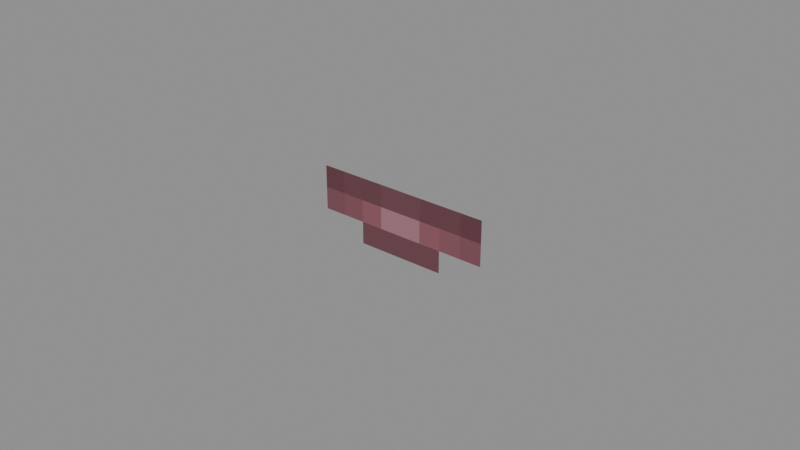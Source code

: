 # Source: Intelligent_Elf_Models_Attachments_Mouth.blend  (saved by Blender 5.0.119; exported with 4.5.12 LTS)
import bpy
from mathutils import Matrix  # noqa: F401  (used for matrix-valued properties, if any)

bpy.ops.wm.read_factory_settings(use_empty=True)
scene = bpy.context.scene
scene.name = 'Scene'

# ---- collections
col_widgets = bpy.data.collections.new('Widgets'); scene.collection.children.link(col_widgets)
col_widgets.hide_viewport = True

# ---- images (referenced by path relative to the original .blend; pixels are not part of the script)
import os
ASSET_DIR = os.environ.get("B2B_ASSET_DIR", "")  # directory of the original .blend (textures are referenced by path, not embedded)
HERE = os.path.dirname(os.path.abspath(__file__))  # packed textures are extracted next to this script under _unpacked/

def load_image(name, relpath, width, height, colorspace="sRGB"):
    """Load a texture the original file referenced (path relative to the .blend, or extracted next to this script)."""
    p = next((c for c in (os.path.join(HERE, relpath), os.path.join(ASSET_DIR, relpath)) if relpath and os.path.exists(c)), "")
    if p:
        img = bpy.data.images.load(p, check_existing=True)
        img.name = name
    else:  # same state as the original file: an image datablock whose file is absent (Cycles renders it pink)
        img = bpy.data.images.new(name, width, height)
        img.source = "FILE"
        img.filepath = "//" + (relpath or name)
    img.colorspace_settings.name = colorspace
    return img
img_image_0 = load_image('Image_0', '_unpacked/Image_0.5ceb006f.png', 64, 64, 'sRGB')

# ---- materials (node trees are filled in below, after node groups)
mat_material_0 = bpy.data.materials.new('Material_0')

# ---- material node trees
mat_material_0.use_nodes = True; mat_material_0.node_tree.nodes.clear()
_N = mat_material_0.node_tree.nodes; _L = mat_material_0.node_tree.links
n0 = _N.new('ShaderNodeBsdfPrincipled'); n0.name = 'Principled BSDF'; n0.location = (10, 300)
n0.inputs[2].default_value = 1.0
n1 = _N.new('ShaderNodeOutputMaterial'); n1.name = 'Material Output'; n1.location = (300, 300)
n2 = _N.new('NodeFrame'); n2.name = 'Frame'; n2.location = (0, 0)
n2.label = 'Alpha Clip'
n2.width = 150
n3 = _N.new('ShaderNodeMath'); n3.name = 'Math'; n3.location = (-340, -20)
n3.operation = 'SUBTRACT'
n3.inputs[0].default_value = 1.0
n4 = _N.new('ShaderNodeMath'); n4.name = 'Math.001'; n4.location = (-540, -20)
n4.operation = 'LESS_THAN'
n4.inputs[1].default_value = 0.05
n5 = _N.new('ShaderNodeTexImage'); n5.name = 'Image Texture'; n5.location = (-840, 210)
n5.label = 'BASE COLOR'
n5.image = img_image_0
n5.interpolation = 'Closest'
n5.extension = 'EXTEND'
n3.parent = n2
n4.parent = n2
_L.new(n0.outputs[0], n1.inputs[0])
_L.new(n3.outputs[0], n0.inputs[4])
_L.new(n4.outputs[0], n3.inputs[1])
_L.new(n5.outputs[0], n0.inputs[0])
_L.new(n5.outputs[1], n4.inputs[0])
n1.is_active_output = True

# ---- meshes
me_mesh_0 = bpy.data.meshes.new('Mesh_0')
me_mesh_0.from_pydata([(-0.8125, -6.25e-05, 0.2188), (0.8125, -6.25e-05, 0.2188), (-0.8125, -6.25e-05, -0.3438), (0.8125, -6.25e-05, -0.3438)], [], [(0, 2, 1), (2, 3, 1)])
_uv = me_mesh_0.uv_layers.new(name='UVMap')
_uv.uv.foreach_set('vector', [0.0, 1.0, 0.0, 0.8594, 0.4062, 1.0, 0.0, 0.8594, 0.4062, 0.8594, 0.4062, 1.0])
me_mesh_0.materials.append(mat_material_0)
me_mesh_0.update()
me_mesh_0.normals_split_custom_set([tuple(v) for v in zip(*[iter([0.0, -1.0, 0.0, 0.0, -1.0, 0.0, 0.0, -1.0, 0.0, 0.0, -1.0, 0.0, 0.0, -1.0, 0.0, 0.0, -1.0, 0.0])] * 3)])
me_plane = bpy.data.meshes.new('Plane')
me_plane.from_pydata([(-1.0, -6.123e-17, -1.0), (1.0, -6.123e-17, -1.0), (-1.0, 6.123e-17, 1.0), (1.0, 6.123e-17, 1.0)], [], [(0, 1, 3, 2)])
_uv = me_plane.uv_layers.new(name='UVMap')
_uv.uv.foreach_set('vector', [0.0, 0.0, 1.0, 0.0, 1.0, 1.0, 0.0, 1.0])
me_plane.update()
me_cube = bpy.data.meshes.new('Cube')
me_cube.from_pydata([(-0.8125, -0.2812, 6.251e-05), (-0.8125, -0.2812, 6.259e-05), (-0.8125, 0.2812, 6.251e-05), (-0.8125, 0.2812, 6.259e-05), (0.8125, -0.2812, 6.251e-05), (0.8125, -0.2812, 6.259e-05), (0.8125, 0.2812, 6.251e-05), (0.8125, 0.2812, 6.259e-05)], [], [(0, 1, 3, 2), (2, 3, 7, 6), (6, 7, 5, 4), (4, 5, 1, 0), (2, 6, 4, 0), (7, 3, 1, 5)])
_uv = me_cube.uv_layers.new(name='UVMap')
_uv.uv.foreach_set('vector', [0.375, 0.0, 0.625, 0.0, 0.625, 0.25, 0.375, 0.25, 0.375, 0.25, 0.625, 0.25, 0.625, 0.5, 0.375, 0.5, 0.375, 0.5, 0.625, 0.5, 0.625, 0.75, 0.375, 0.75, 0.375, 0.75, 0.625, 0.75, 0.625, 1.0, 0.375, 1.0, 0.125, 0.5, 0.375, 0.5, 0.375, 0.75, 0.125, 0.75, 0.625, 0.5, 0.875, 0.5, 0.875, 0.75, 0.625, 0.75])
me_cube.update()
arm_armature = bpy.data.armatures.new('Armature')  # bones are not reproduced

# ---- objects
ob_mouth_attachment = bpy.data.objects.new('Mouth-Attachment', arm_armature)
ob_mesh_0 = bpy.data.objects.new('Mesh_0', me_mesh_0)
ob_wgt_mouth_attachment = bpy.data.objects.new('WGT-Mouth-Attachment', me_plane)
ob_wgt_mouth = bpy.data.objects.new('WGT-Mouth', me_cube)

# ---- transforms, parenting, visibility, modifiers, constraints
ob_mouth_attachment.location = (0.0, -0.9375, 6.062)
ob_mouth_attachment.rotation_mode = 'QUATERNION'
ob_mouth_attachment.rotation_quaternion = (1.0, 0.0, 0.0, 0.0)
ob_mouth_attachment.show_in_front = True
ob_mesh_0.parent = ob_mouth_attachment
ob_mesh_0.location = (0.0, 0.0, 0.0)
ob_mesh_0.rotation_mode = 'QUATERNION'
ob_mesh_0.rotation_quaternion = (1.0, 0.0, 0.0, 0.0)
_vg = ob_mesh_0.vertex_groups.new(name='Mouth-Attachment')
_vg = ob_mesh_0.vertex_groups.new(name='Mouth')
_vg.add([0, 1, 2, 3], 1.0, 'REPLACE')
_m = ob_mesh_0.modifiers.new('Armature', 'ARMATURE')
_m.object = ob_mouth_attachment
ob_wgt_mouth_attachment.location = (0.0, 0.0, 0.0)
ob_wgt_mouth_attachment.hide_render = True
ob_wgt_mouth.location = (0.0, 0.0, 0.0)
ob_wgt_mouth.hide_render = True

# ---- collection membership
scene.collection.objects.link(ob_mouth_attachment)
scene.collection.objects.link(ob_mesh_0)
col_widgets.objects.link(ob_wgt_mouth_attachment)
col_widgets.objects.link(ob_wgt_mouth)

# ---- scene / render settings (as saved in the file)
scene.frame_start = 1; scene.frame_end = 250; scene.frame_set(1)
scene.render.engine = 'BLENDER_EEVEE_NEXT'
scene.render.bake_bias = 0.0
scene.render.bake_samples = 0
scene.cycles.sampling_pattern = 'TABULATED_SOBOL'
scene.eevee.use_volume_custom_range = False
bpy.context.view_layer.update()

# ---- added for rendering (the .blend has no active camera and no usable light): camera, sun + grey world if the file has none
cam_auto = bpy.data.cameras.new('AutoCamera')
cam_auto.lens = 50.0
cam_auto.sensor_width = 36.0
cam_auto.clip_end = 1000.0
ob_auto_camera = bpy.data.objects.new('AutoCamera', cam_auto)
scene.collection.objects.link(ob_auto_camera)
ob_auto_camera.location = (1.59102, -2.84678, 7.27281)
ob_auto_camera.rotation_euler = (1.09748, -7.21219e-08, 0.694738)
scene.camera = ob_auto_camera
light_auto_sun = bpy.data.lights.new('AutoSun', 'SUN')
light_auto_sun.energy = 3.0
light_auto_sun.angle = 0.0523599
ob_auto_sun = bpy.data.objects.new('AutoSun', light_auto_sun)
scene.collection.objects.link(ob_auto_sun)
ob_auto_sun.rotation_euler = (0.872665, 0.174533, 0.523599)
if scene.world is None:
    world_auto = bpy.data.worlds.new('AutoWorld')
    world_auto.color = (0.3, 0.3, 0.3)
    scene.world = world_auto
bpy.context.view_layer.update()
